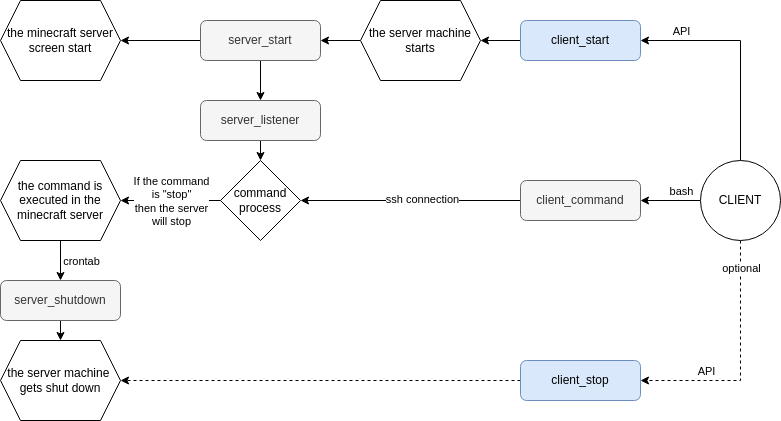

The diagram above was exported from draw.io. Its source (the exported page's mxGraphModel, read from the mxfile embedded in the PNG):
<mxGraphModel dx="1058" dy="650" grid="1" gridSize="10" guides="1" tooltips="1" connect="1" arrows="1" fold="1" page="1" pageScale="1" pageWidth="827" pageHeight="1169" math="0" shadow="0">
  <root>
    <mxCell id="WIyWlLk6GJQsqaUBKTNV-0" />
    <mxCell id="WIyWlLk6GJQsqaUBKTNV-1" parent="WIyWlLk6GJQsqaUBKTNV-0" />
    <mxCell id="QoCk9sp-gfRf13bp8mWt-20" style="edgeStyle=orthogonalEdgeStyle;rounded=0;orthogonalLoop=1;jettySize=auto;html=1;exitX=0;exitY=0.5;exitDx=0;exitDy=0;entryX=1;entryY=0.5;entryDx=0;entryDy=0;" parent="WIyWlLk6GJQsqaUBKTNV-1" source="WIyWlLk6GJQsqaUBKTNV-3" target="QoCk9sp-gfRf13bp8mWt-15" edge="1">
      <mxGeometry relative="1" as="geometry" />
    </mxCell>
    <mxCell id="QoCk9sp-gfRf13bp8mWt-21" style="edgeStyle=orthogonalEdgeStyle;rounded=0;orthogonalLoop=1;jettySize=auto;html=1;exitX=0.5;exitY=1;exitDx=0;exitDy=0;entryX=0.5;entryY=0;entryDx=0;entryDy=0;" parent="WIyWlLk6GJQsqaUBKTNV-1" source="WIyWlLk6GJQsqaUBKTNV-3" target="WIyWlLk6GJQsqaUBKTNV-12" edge="1">
      <mxGeometry relative="1" as="geometry" />
    </mxCell>
    <mxCell id="WIyWlLk6GJQsqaUBKTNV-3" value="server_start" style="rounded=1;whiteSpace=wrap;html=1;fontSize=12;glass=0;strokeWidth=1;shadow=0;fillColor=#f5f5f5;fontColor=#333333;strokeColor=#666666;" parent="WIyWlLk6GJQsqaUBKTNV-1" vertex="1">
      <mxGeometry x="240" y="180" width="120" height="40" as="geometry" />
    </mxCell>
    <mxCell id="QoCk9sp-gfRf13bp8mWt-28" style="edgeStyle=orthogonalEdgeStyle;rounded=0;orthogonalLoop=1;jettySize=auto;html=1;exitX=0;exitY=0.5;exitDx=0;exitDy=0;entryX=1;entryY=0.5;entryDx=0;entryDy=0;" parent="WIyWlLk6GJQsqaUBKTNV-1" source="WIyWlLk6GJQsqaUBKTNV-11" target="QoCk9sp-gfRf13bp8mWt-25" edge="1">
      <mxGeometry relative="1" as="geometry" />
    </mxCell>
    <mxCell id="oCecOXW370TyGbLlb-0Y-6" value="ssh connection" style="edgeLabel;html=1;align=center;verticalAlign=middle;resizable=0;points=[];" vertex="1" connectable="0" parent="QoCk9sp-gfRf13bp8mWt-28">
      <mxGeometry x="-0.1" y="-2" relative="1" as="geometry">
        <mxPoint as="offset" />
      </mxGeometry>
    </mxCell>
    <mxCell id="WIyWlLk6GJQsqaUBKTNV-11" value="&lt;div&gt;&lt;div&gt;client_command&lt;/div&gt;&lt;/div&gt;" style="rounded=1;whiteSpace=wrap;html=1;fontSize=12;glass=0;strokeWidth=1;shadow=0;fillColor=#f5f5f5;fontColor=#333333;strokeColor=#666666;" parent="WIyWlLk6GJQsqaUBKTNV-1" vertex="1">
      <mxGeometry x="560" y="340" width="120" height="40" as="geometry" />
    </mxCell>
    <mxCell id="oCecOXW370TyGbLlb-0Y-0" style="edgeStyle=orthogonalEdgeStyle;rounded=0;orthogonalLoop=1;jettySize=auto;html=1;exitX=0.5;exitY=1;exitDx=0;exitDy=0;entryX=0.5;entryY=0;entryDx=0;entryDy=0;" edge="1" parent="WIyWlLk6GJQsqaUBKTNV-1" source="WIyWlLk6GJQsqaUBKTNV-12" target="QoCk9sp-gfRf13bp8mWt-25">
      <mxGeometry relative="1" as="geometry" />
    </mxCell>
    <mxCell id="WIyWlLk6GJQsqaUBKTNV-12" value="server_listener" style="rounded=1;whiteSpace=wrap;html=1;fontSize=12;glass=0;strokeWidth=1;shadow=0;fillColor=#f5f5f5;fontColor=#333333;strokeColor=#666666;" parent="WIyWlLk6GJQsqaUBKTNV-1" vertex="1">
      <mxGeometry x="240" y="260" width="120" height="40" as="geometry" />
    </mxCell>
    <mxCell id="QoCk9sp-gfRf13bp8mWt-24" style="edgeStyle=orthogonalEdgeStyle;rounded=0;orthogonalLoop=1;jettySize=auto;html=1;exitX=0.5;exitY=0;exitDx=0;exitDy=0;entryX=1;entryY=0.5;entryDx=0;entryDy=0;" parent="WIyWlLk6GJQsqaUBKTNV-1" source="QoCk9sp-gfRf13bp8mWt-1" target="QoCk9sp-gfRf13bp8mWt-6" edge="1">
      <mxGeometry relative="1" as="geometry" />
    </mxCell>
    <mxCell id="oCecOXW370TyGbLlb-0Y-13" value="API" style="edgeLabel;html=1;align=center;verticalAlign=middle;resizable=0;points=[];" vertex="1" connectable="0" parent="QoCk9sp-gfRf13bp8mWt-24">
      <mxGeometry x="0.6737" y="-4" relative="1" as="geometry">
        <mxPoint x="4" y="-6" as="offset" />
      </mxGeometry>
    </mxCell>
    <mxCell id="QoCk9sp-gfRf13bp8mWt-40" style="edgeStyle=orthogonalEdgeStyle;rounded=0;orthogonalLoop=1;jettySize=auto;html=1;exitX=0;exitY=0.5;exitDx=0;exitDy=0;entryX=1;entryY=0.5;entryDx=0;entryDy=0;" parent="WIyWlLk6GJQsqaUBKTNV-1" source="QoCk9sp-gfRf13bp8mWt-1" target="WIyWlLk6GJQsqaUBKTNV-11" edge="1">
      <mxGeometry relative="1" as="geometry" />
    </mxCell>
    <mxCell id="oCecOXW370TyGbLlb-0Y-15" value="bash" style="edgeLabel;html=1;align=center;verticalAlign=middle;resizable=0;points=[];" vertex="1" connectable="0" parent="QoCk9sp-gfRf13bp8mWt-40">
      <mxGeometry x="-0.35" y="1" relative="1" as="geometry">
        <mxPoint y="-11" as="offset" />
      </mxGeometry>
    </mxCell>
    <mxCell id="oCecOXW370TyGbLlb-0Y-10" style="edgeStyle=orthogonalEdgeStyle;rounded=0;orthogonalLoop=1;jettySize=auto;html=1;exitX=0.5;exitY=1;exitDx=0;exitDy=0;entryX=1;entryY=0.5;entryDx=0;entryDy=0;dashed=1;" edge="1" parent="WIyWlLk6GJQsqaUBKTNV-1" source="QoCk9sp-gfRf13bp8mWt-1" target="oCecOXW370TyGbLlb-0Y-9">
      <mxGeometry relative="1" as="geometry" />
    </mxCell>
    <mxCell id="oCecOXW370TyGbLlb-0Y-14" value="API" style="edgeLabel;html=1;align=center;verticalAlign=middle;resizable=0;points=[];" vertex="1" connectable="0" parent="oCecOXW370TyGbLlb-0Y-10">
      <mxGeometry x="0.4615" y="-2" relative="1" as="geometry">
        <mxPoint y="-8" as="offset" />
      </mxGeometry>
    </mxCell>
    <mxCell id="oCecOXW370TyGbLlb-0Y-16" value="optional" style="edgeLabel;html=1;align=center;verticalAlign=middle;resizable=0;points=[];" vertex="1" connectable="0" parent="oCecOXW370TyGbLlb-0Y-10">
      <mxGeometry x="-0.775" relative="1" as="geometry">
        <mxPoint as="offset" />
      </mxGeometry>
    </mxCell>
    <mxCell id="QoCk9sp-gfRf13bp8mWt-1" value="CLIENT" style="ellipse;whiteSpace=wrap;html=1;aspect=fixed;" parent="WIyWlLk6GJQsqaUBKTNV-1" vertex="1">
      <mxGeometry x="740" y="320" width="80" height="80" as="geometry" />
    </mxCell>
    <mxCell id="QoCk9sp-gfRf13bp8mWt-18" style="edgeStyle=orthogonalEdgeStyle;rounded=0;orthogonalLoop=1;jettySize=auto;html=1;exitX=0;exitY=0.5;exitDx=0;exitDy=0;entryX=1;entryY=0.5;entryDx=0;entryDy=0;" parent="WIyWlLk6GJQsqaUBKTNV-1" source="QoCk9sp-gfRf13bp8mWt-6" target="QoCk9sp-gfRf13bp8mWt-12" edge="1">
      <mxGeometry relative="1" as="geometry" />
    </mxCell>
    <mxCell id="QoCk9sp-gfRf13bp8mWt-6" value="&lt;div&gt;client_start&lt;/div&gt;" style="rounded=1;whiteSpace=wrap;html=1;fontSize=12;glass=0;strokeWidth=1;shadow=0;fillColor=#dae8fc;strokeColor=#6c8ebf;" parent="WIyWlLk6GJQsqaUBKTNV-1" vertex="1">
      <mxGeometry x="560" y="180" width="120" height="40" as="geometry" />
    </mxCell>
    <mxCell id="QoCk9sp-gfRf13bp8mWt-19" style="edgeStyle=orthogonalEdgeStyle;rounded=0;orthogonalLoop=1;jettySize=auto;html=1;exitX=0;exitY=0.5;exitDx=0;exitDy=0;entryX=1;entryY=0.5;entryDx=0;entryDy=0;" parent="WIyWlLk6GJQsqaUBKTNV-1" source="QoCk9sp-gfRf13bp8mWt-12" target="WIyWlLk6GJQsqaUBKTNV-3" edge="1">
      <mxGeometry relative="1" as="geometry" />
    </mxCell>
    <mxCell id="QoCk9sp-gfRf13bp8mWt-12" value="the server machine starts" style="shape=hexagon;perimeter=hexagonPerimeter2;whiteSpace=wrap;html=1;fixedSize=1;" parent="WIyWlLk6GJQsqaUBKTNV-1" vertex="1">
      <mxGeometry x="400" y="160" width="120" height="80" as="geometry" />
    </mxCell>
    <mxCell id="QoCk9sp-gfRf13bp8mWt-15" value="the minecraft server screen start" style="shape=hexagon;perimeter=hexagonPerimeter2;whiteSpace=wrap;html=1;fixedSize=1;" parent="WIyWlLk6GJQsqaUBKTNV-1" vertex="1">
      <mxGeometry x="40" y="160" width="120" height="80" as="geometry" />
    </mxCell>
    <mxCell id="oCecOXW370TyGbLlb-0Y-22" style="edgeStyle=orthogonalEdgeStyle;rounded=0;orthogonalLoop=1;jettySize=auto;html=1;exitX=0.5;exitY=1;exitDx=0;exitDy=0;entryX=0.5;entryY=0;entryDx=0;entryDy=0;" edge="1" parent="WIyWlLk6GJQsqaUBKTNV-1" source="QoCk9sp-gfRf13bp8mWt-23" target="oCecOXW370TyGbLlb-0Y-21">
      <mxGeometry relative="1" as="geometry" />
    </mxCell>
    <mxCell id="oCecOXW370TyGbLlb-0Y-24" value="crontab" style="edgeLabel;html=1;align=center;verticalAlign=middle;resizable=0;points=[];" vertex="1" connectable="0" parent="oCecOXW370TyGbLlb-0Y-22">
      <mxGeometry x="-0.35" y="-1" relative="1" as="geometry">
        <mxPoint x="21" y="7" as="offset" />
      </mxGeometry>
    </mxCell>
    <mxCell id="QoCk9sp-gfRf13bp8mWt-23" value="the command is executed in the minecraft server" style="shape=hexagon;perimeter=hexagonPerimeter2;whiteSpace=wrap;html=1;fixedSize=1;" parent="WIyWlLk6GJQsqaUBKTNV-1" vertex="1">
      <mxGeometry x="40" y="320" width="120" height="80" as="geometry" />
    </mxCell>
    <mxCell id="oCecOXW370TyGbLlb-0Y-7" style="edgeStyle=orthogonalEdgeStyle;rounded=0;orthogonalLoop=1;jettySize=auto;html=1;exitX=0;exitY=0.5;exitDx=0;exitDy=0;entryX=1;entryY=0.5;entryDx=0;entryDy=0;" edge="1" parent="WIyWlLk6GJQsqaUBKTNV-1" source="QoCk9sp-gfRf13bp8mWt-25" target="QoCk9sp-gfRf13bp8mWt-23">
      <mxGeometry relative="1" as="geometry" />
    </mxCell>
    <mxCell id="oCecOXW370TyGbLlb-0Y-8" value="If the command&lt;div&gt;is &quot;stop&quot;&lt;/div&gt;&lt;div&gt;then the server&lt;/div&gt;&lt;div&gt;will stop&lt;/div&gt;" style="edgeLabel;html=1;align=center;verticalAlign=middle;resizable=0;points=[];" vertex="1" connectable="0" parent="oCecOXW370TyGbLlb-0Y-7">
      <mxGeometry x="0.3" y="1" relative="1" as="geometry">
        <mxPoint x="15" y="-1" as="offset" />
      </mxGeometry>
    </mxCell>
    <mxCell id="QoCk9sp-gfRf13bp8mWt-25" value="command process" style="rhombus;whiteSpace=wrap;html=1;" parent="WIyWlLk6GJQsqaUBKTNV-1" vertex="1">
      <mxGeometry x="260" y="320" width="80" height="80" as="geometry" />
    </mxCell>
    <mxCell id="QoCk9sp-gfRf13bp8mWt-43" value="the server machine&amp;nbsp;&lt;div&gt;gets shut down&lt;/div&gt;" style="shape=hexagon;perimeter=hexagonPerimeter2;whiteSpace=wrap;html=1;fixedSize=1;" parent="WIyWlLk6GJQsqaUBKTNV-1" vertex="1">
      <mxGeometry x="40" y="500" width="120" height="80" as="geometry" />
    </mxCell>
    <mxCell id="oCecOXW370TyGbLlb-0Y-11" style="edgeStyle=orthogonalEdgeStyle;rounded=0;orthogonalLoop=1;jettySize=auto;html=1;exitX=0;exitY=0.5;exitDx=0;exitDy=0;entryX=1;entryY=0.5;entryDx=0;entryDy=0;dashed=1;" edge="1" parent="WIyWlLk6GJQsqaUBKTNV-1" source="oCecOXW370TyGbLlb-0Y-9" target="QoCk9sp-gfRf13bp8mWt-43">
      <mxGeometry relative="1" as="geometry" />
    </mxCell>
    <mxCell id="oCecOXW370TyGbLlb-0Y-9" value="&lt;div&gt;&lt;div&gt;client_stop&lt;/div&gt;&lt;/div&gt;" style="rounded=1;whiteSpace=wrap;html=1;fontSize=12;glass=0;strokeWidth=1;shadow=0;fillColor=#dae8fc;strokeColor=#6c8ebf;" vertex="1" parent="WIyWlLk6GJQsqaUBKTNV-1">
      <mxGeometry x="560" y="520" width="120" height="40" as="geometry" />
    </mxCell>
    <mxCell id="oCecOXW370TyGbLlb-0Y-23" style="edgeStyle=orthogonalEdgeStyle;rounded=0;orthogonalLoop=1;jettySize=auto;html=1;exitX=0.5;exitY=1;exitDx=0;exitDy=0;entryX=0.5;entryY=0;entryDx=0;entryDy=0;" edge="1" parent="WIyWlLk6GJQsqaUBKTNV-1" source="oCecOXW370TyGbLlb-0Y-21" target="QoCk9sp-gfRf13bp8mWt-43">
      <mxGeometry relative="1" as="geometry" />
    </mxCell>
    <mxCell id="oCecOXW370TyGbLlb-0Y-21" value="server_shutdown" style="rounded=1;whiteSpace=wrap;html=1;fontSize=12;glass=0;strokeWidth=1;shadow=0;fillColor=#f5f5f5;fontColor=#333333;strokeColor=#666666;" vertex="1" parent="WIyWlLk6GJQsqaUBKTNV-1">
      <mxGeometry x="40" y="440" width="120" height="40" as="geometry" />
    </mxCell>
  </root>
</mxGraphModel>